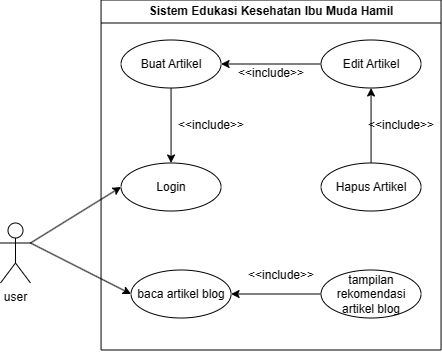

The diagram above was exported from draw.io. Its source (the exported page's mxGraphModel, read from the mxfile embedded in the PNG):
<mxGraphModel dx="19060" dy="8330" grid="1" gridSize="10" guides="1" tooltips="1" connect="1" arrows="1" fold="1" page="0" pageScale="1" pageWidth="827" pageHeight="1169" math="0" shadow="0">
  <root>
    <mxCell id="0" />
    <mxCell id="1" parent="0" />
    <mxCell id="6-UYb0qotS5Z-F52-lNj-1" value="Sistem Edukasi Kesehatan Ibu Muda Hamil" style="swimlane;whiteSpace=wrap;html=1;rounded=0;" parent="1" vertex="1">
      <mxGeometry x="-4449.45" y="-353.5" width="340" height="350" as="geometry" />
    </mxCell>
    <mxCell id="6-UYb0qotS5Z-F52-lNj-2" value="Login" style="ellipse;whiteSpace=wrap;html=1;rounded=0;" parent="6-UYb0qotS5Z-F52-lNj-1" vertex="1">
      <mxGeometry x="20" y="163" width="100" height="48" as="geometry" />
    </mxCell>
    <mxCell id="1Rv7gw4TTMkWxfoAMvuq-8" style="edgeStyle=none;rounded=0;orthogonalLoop=1;jettySize=auto;html=1;exitX=0.5;exitY=1;exitDx=0;exitDy=0;entryX=0.5;entryY=0;entryDx=0;entryDy=0;" edge="1" parent="6-UYb0qotS5Z-F52-lNj-1" source="6-UYb0qotS5Z-F52-lNj-5" target="6-UYb0qotS5Z-F52-lNj-2">
      <mxGeometry relative="1" as="geometry" />
    </mxCell>
    <mxCell id="6-UYb0qotS5Z-F52-lNj-5" value="Buat Artikel" style="ellipse;whiteSpace=wrap;html=1;rounded=0;" parent="6-UYb0qotS5Z-F52-lNj-1" vertex="1">
      <mxGeometry x="20" y="40" width="100" height="48" as="geometry" />
    </mxCell>
    <mxCell id="1Rv7gw4TTMkWxfoAMvuq-13" style="edgeStyle=none;rounded=0;orthogonalLoop=1;jettySize=auto;html=1;exitX=0;exitY=0.5;exitDx=0;exitDy=0;entryX=1;entryY=0.5;entryDx=0;entryDy=0;" edge="1" parent="6-UYb0qotS5Z-F52-lNj-1" source="6-UYb0qotS5Z-F52-lNj-6" target="6-UYb0qotS5Z-F52-lNj-5">
      <mxGeometry relative="1" as="geometry" />
    </mxCell>
    <mxCell id="6-UYb0qotS5Z-F52-lNj-6" value="Edit Artikel" style="ellipse;whiteSpace=wrap;html=1;rounded=0;" parent="6-UYb0qotS5Z-F52-lNj-1" vertex="1">
      <mxGeometry x="220" y="40" width="100" height="48" as="geometry" />
    </mxCell>
    <mxCell id="1Rv7gw4TTMkWxfoAMvuq-7" style="edgeStyle=none;rounded=0;orthogonalLoop=1;jettySize=auto;html=1;exitX=0.5;exitY=0;exitDx=0;exitDy=0;entryX=0.5;entryY=1;entryDx=0;entryDy=0;" edge="1" parent="6-UYb0qotS5Z-F52-lNj-1" source="6-UYb0qotS5Z-F52-lNj-7" target="6-UYb0qotS5Z-F52-lNj-6">
      <mxGeometry relative="1" as="geometry" />
    </mxCell>
    <mxCell id="6-UYb0qotS5Z-F52-lNj-7" value="Hapus Artikel" style="ellipse;whiteSpace=wrap;html=1;rounded=0;" parent="6-UYb0qotS5Z-F52-lNj-1" vertex="1">
      <mxGeometry x="220" y="163" width="100" height="48" as="geometry" />
    </mxCell>
    <mxCell id="1Rv7gw4TTMkWxfoAMvuq-9" value="baca artikel blog" style="ellipse;whiteSpace=wrap;html=1;rounded=0;" vertex="1" parent="6-UYb0qotS5Z-F52-lNj-1">
      <mxGeometry x="30" y="270" width="100" height="48" as="geometry" />
    </mxCell>
    <mxCell id="1Rv7gw4TTMkWxfoAMvuq-12" style="edgeStyle=none;rounded=0;orthogonalLoop=1;jettySize=auto;html=1;exitX=0;exitY=0.5;exitDx=0;exitDy=0;entryX=1;entryY=0.5;entryDx=0;entryDy=0;" edge="1" parent="6-UYb0qotS5Z-F52-lNj-1" source="1Rv7gw4TTMkWxfoAMvuq-11" target="1Rv7gw4TTMkWxfoAMvuq-9">
      <mxGeometry relative="1" as="geometry" />
    </mxCell>
    <mxCell id="1Rv7gw4TTMkWxfoAMvuq-11" value="tampilan rekomendasi artikel blog" style="ellipse;whiteSpace=wrap;html=1;rounded=0;" vertex="1" parent="6-UYb0qotS5Z-F52-lNj-1">
      <mxGeometry x="220" y="270" width="100" height="48" as="geometry" />
    </mxCell>
    <mxCell id="1Rv7gw4TTMkWxfoAMvuq-14" value="&amp;lt;&amp;lt;include&amp;gt;&amp;gt;" style="text;html=1;strokeColor=none;fillColor=none;align=center;verticalAlign=middle;whiteSpace=wrap;rounded=0;" vertex="1" parent="6-UYb0qotS5Z-F52-lNj-1">
      <mxGeometry x="150" y="260" width="60" height="30" as="geometry" />
    </mxCell>
    <mxCell id="1Rv7gw4TTMkWxfoAMvuq-15" value="&amp;lt;&amp;lt;include&amp;gt;&amp;gt;" style="text;html=1;strokeColor=none;fillColor=none;align=center;verticalAlign=middle;whiteSpace=wrap;rounded=0;" vertex="1" parent="6-UYb0qotS5Z-F52-lNj-1">
      <mxGeometry x="140" y="58" width="60" height="30" as="geometry" />
    </mxCell>
    <mxCell id="1Rv7gw4TTMkWxfoAMvuq-16" value="&amp;lt;&amp;lt;include&amp;gt;&amp;gt;" style="text;html=1;strokeColor=none;fillColor=none;align=center;verticalAlign=middle;whiteSpace=wrap;rounded=0;" vertex="1" parent="6-UYb0qotS5Z-F52-lNj-1">
      <mxGeometry x="80" y="110" width="60" height="30" as="geometry" />
    </mxCell>
    <mxCell id="1Rv7gw4TTMkWxfoAMvuq-17" value="&amp;lt;&amp;lt;include&amp;gt;&amp;gt;" style="text;html=1;strokeColor=none;fillColor=none;align=center;verticalAlign=middle;whiteSpace=wrap;rounded=0;" vertex="1" parent="6-UYb0qotS5Z-F52-lNj-1">
      <mxGeometry x="270" y="110" width="60" height="30" as="geometry" />
    </mxCell>
    <mxCell id="6-UYb0qotS5Z-F52-lNj-32" style="edgeStyle=none;rounded=0;orthogonalLoop=1;jettySize=auto;html=1;exitX=1;exitY=0.3333333333333333;exitDx=0;exitDy=0;exitPerimeter=0;entryX=0;entryY=0.5;entryDx=0;entryDy=0;" parent="1" source="6-UYb0qotS5Z-F52-lNj-14" target="6-UYb0qotS5Z-F52-lNj-2" edge="1">
      <mxGeometry relative="1" as="geometry" />
    </mxCell>
    <mxCell id="1Rv7gw4TTMkWxfoAMvuq-10" style="edgeStyle=none;rounded=0;orthogonalLoop=1;jettySize=auto;html=1;exitX=1;exitY=0.3333333333333333;exitDx=0;exitDy=0;exitPerimeter=0;entryX=0;entryY=0.5;entryDx=0;entryDy=0;" edge="1" parent="1" source="6-UYb0qotS5Z-F52-lNj-14" target="1Rv7gw4TTMkWxfoAMvuq-9">
      <mxGeometry relative="1" as="geometry" />
    </mxCell>
    <mxCell id="6-UYb0qotS5Z-F52-lNj-14" value="user" style="shape=umlActor;html=1;verticalLabelPosition=bottom;verticalAlign=top;align=center;rounded=0;" parent="1" vertex="1">
      <mxGeometry x="-4550" y="-130.5" width="30" height="60" as="geometry" />
    </mxCell>
  </root>
</mxGraphModel>